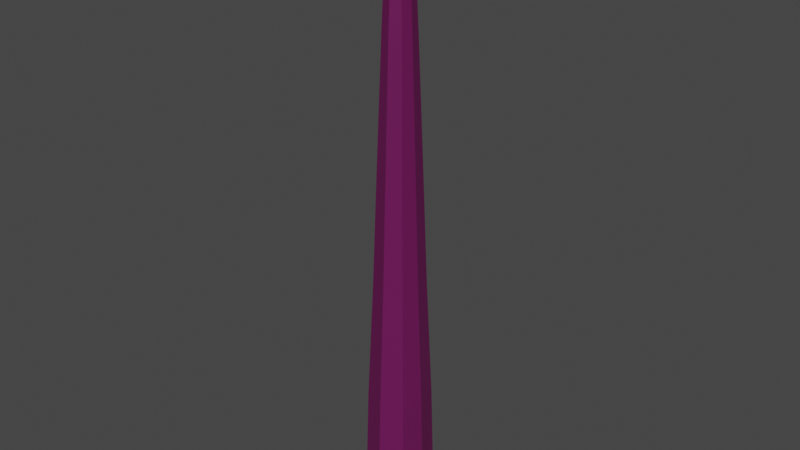# Source: tentacle.blend  (saved by Blender 3.4.6; exported with 4.5.12 LTS)
import bpy
from mathutils import Matrix  # noqa: F401  (used for matrix-valued properties, if any)

bpy.ops.wm.read_factory_settings(use_empty=True)
scene = bpy.context.scene
scene.name = 'Scene'

# ---- collections
col_collection = bpy.data.collections.new('Collection'); scene.collection.children.link(col_collection)

# ---- materials (node trees are filled in below, after node groups)
mat_material = bpy.data.materials.new('Material')
mat_material.alpha_threshold = 0.0
mat_material.use_transparent_shadow = False
mat_material.roughness = 0.5
mat_material.line_color = (0.0, 0.0, 0.0, 1.0)

# ---- material node trees
mat_material.use_nodes = True; mat_material.node_tree.nodes.clear()
_N = mat_material.node_tree.nodes; _L = mat_material.node_tree.links
n0 = _N.new('ShaderNodeOutputMaterial'); n0.name = 'Material Output'; n0.location = (300, 300)
n1 = _N.new('ShaderNodeBsdfPrincipled'); n1.name = 'Principled BSDF'; n1.location = (10, 300)
n1.distribution = 'GGX'
n1.subsurface_method = 'RANDOM_WALK_SKIN'
n1.inputs[0].default_value = (0.1424, 0.006904, 0.08873, 1.0)
n1.inputs[3].default_value = 1.45
n1.inputs[27].default_value = (0.0, 0.0, 0.0, 1.0)
n1.inputs[28].default_value = 1.0
_L.new(n1.outputs[0], n0.inputs[0])
n0.is_active_output = True

# ---- world
world_world = bpy.data.worlds.new('World'); scene.world = world_world
world_world.use_nodes = True; world_world.node_tree.nodes.clear()
_N = world_world.node_tree.nodes; _L = world_world.node_tree.links
n0 = _N.new('ShaderNodeOutputWorld'); n0.name = 'World Output'; n0.location = (300, 300)
n1 = _N.new('ShaderNodeBackground'); n1.name = 'Background'; n1.location = (10, 300)
n1.inputs[0].default_value = (0.05088, 0.05088, 0.05088, 1.0)
_L.new(n1.outputs[0], n0.inputs[0])
n0.is_active_output = True
world_world.color = (0.05088, 0.05088, 0.05088)
world_world.use_sun_shadow = False
world_world.sun_shadow_jitter_overblur = 0.0

# ---- meshes
me_cube = bpy.data.meshes.new('Cube')
me_cube.from_pydata([(0.3579, 0.3579, 1.0), (0.3995, 0.3995, -1.0), (0.3579, -0.3579, 1.0), (0.3995, -0.3995, -1.0), (-0.3579, 0.3579, 1.0), (-0.3995, 0.3995, -1.0), (-0.3579, -0.3579, 1.0), (-0.3995, -0.3995, -1.0), (0.2899, -0.2899, 3.0), (-0.2899, -0.2899, 3.0), (0.2899, 0.2899, 3.0), (-0.2899, 0.2899, 3.0), (0.2355, -0.2355, 5.0), (-0.2355, -0.2355, 5.0), (0.2355, 0.2355, 5.0), (-0.2355, 0.2355, 5.0), (0.1781, -0.1781, 7.0), (-0.1781, -0.1781, 7.0), (0.1781, 0.1781, 7.0), (-0.1781, 0.1781, 7.0), (0.1093, -0.1093, 9.0), (-0.1093, -0.1093, 9.0), (0.1093, 0.1093, 9.0), (-0.1093, 0.1093, 9.0), (-0.4875, -4.877e-10, -1.0), (0.4368, -4.877e-10, 1.0), (-0.4368, -4.877e-10, 1.0), (0.4875, -4.877e-10, -1.0), (0.3537, -4.877e-10, 3.0), (-0.3537, -4.877e-10, 3.0), (0.2874, -4.877e-10, 5.0), (-0.2874, -4.877e-10, 5.0), (0.2173, -4.877e-10, 7.0), (-0.2173, -4.877e-10, 7.0), (0.1333, -4.877e-10, 9.0), (-0.1333, -4.877e-10, 9.0), (-4.215e-10, 0.5407, -1.0), (-4.215e-10, -0.4845, 1.0), (-4.215e-10, -0.5407, -1.0), (-4.215e-10, 0.4845, 1.0), (2.341e-08, -0.3923, 3.0), (2.341e-08, 0.3923, 3.0), (-4.215e-10, -0.3188, 5.0), (-4.215e-10, 0.3188, 5.0), (-4.215e-10, -0.241, 7.0), (-4.215e-10, 0.241, 7.0), (-4.215e-10, -0.1479, 9.0), (-4.215e-10, 0.1479, 9.0), (-1.143e-09, -4.877e-10, 9.0), (-1.143e-09, -4.877e-10, -1.0)], [], [(39, 4, 11, 41), (38, 37, 6, 7), (24, 26, 4, 5), (49, 27, 3, 38), (27, 25, 2, 3), (36, 39, 0, 1), (29, 9, 13, 31), (37, 2, 8, 40), (26, 6, 9, 29), (25, 0, 10, 28), (43, 15, 19, 45), (40, 8, 12, 42), (41, 11, 15, 43), (28, 10, 14, 30), (33, 17, 21, 35), (30, 14, 18, 32), (31, 13, 17, 33), (42, 12, 16, 44), (48, 35, 21, 46), (44, 16, 20, 46), (45, 19, 23, 47), (32, 18, 22, 34), (16, 32, 34, 20), (47, 23, 35, 48), (15, 31, 33, 19), (12, 30, 32, 16), (19, 33, 35, 23), (8, 28, 30, 12), (2, 25, 28, 8), (4, 26, 29, 11), (11, 29, 31, 15), (1, 0, 25, 27), (36, 1, 27, 49), (7, 6, 26, 24), (5, 36, 49, 24), (22, 47, 48, 34), (18, 45, 47, 22), (17, 44, 46, 21), (34, 48, 46, 20), (13, 42, 44, 17), (10, 41, 43, 14), (9, 40, 42, 13), (14, 43, 45, 18), (6, 37, 40, 9), (5, 4, 39, 36), (24, 49, 38, 7), (3, 2, 37, 38), (0, 39, 41, 10)])
_uv = me_cube.uv_layers.new(name='UVMap')
_uv.uv.foreach_set('vector', [0.625, 0.375, 0.625, 0.25, 0.625, 0.25, 0.625, 0.375, 0.375, 0.875, 0.625, 0.875, 0.625, 1.0, 0.375, 1.0, 0.375, 0.125, 0.625, 0.125, 0.625, 0.25, 0.375, 0.25, 0.25, 0.625, 0.375, 0.625, 0.375, 0.75, 0.25, 0.75, 0.375, 0.625, 0.625, 0.625, 0.625, 0.75, 0.375, 0.75, 0.375, 0.375, 0.625, 0.375, 0.625, 0.5, 0.375, 0.5, 0.625, 0.125, 0.625, 0.0, 0.625, 0.0, 0.625, 0.125, 0.625, 0.875, 0.625, 0.75, 0.625, 0.75, 0.625, 0.875, 0.625, 0.125, 0.625, 0.0, 0.625, 0.0, 0.625, 0.125, 0.625, 0.625, 0.625, 0.5, 0.625, 0.5, 0.625, 0.625, 0.625, 0.375, 0.625, 0.25, 0.625, 0.25, 0.625, 0.375, 0.625, 0.875, 0.625, 0.75, 0.625, 0.75, 0.625, 0.875, 0.625, 0.375, 0.625, 0.25, 0.625, 0.25, 0.625, 0.375, 0.625, 0.625, 0.625, 0.5, 0.625, 0.5, 0.625, 0.625, 0.625, 0.125, 0.625, 0.0, 0.625, 0.0, 0.625, 0.125, 0.625, 0.625, 0.625, 0.5, 0.625, 0.5, 0.625, 0.625, 0.625, 0.125, 0.625, 0.0, 0.625, 0.0, 0.625, 0.125, 0.625, 0.875, 0.625, 0.75, 0.625, 0.75, 0.625, 0.875, 0.75, 0.625, 0.875, 0.625, 0.875, 0.75, 0.75, 0.75, 0.625, 0.875, 0.625, 0.75, 0.625, 0.75, 0.625, 0.875, 0.625, 0.375, 0.625, 0.25, 0.625, 0.25, 0.625, 0.375, 0.625, 0.625, 0.625, 0.5, 0.625, 0.5, 0.625, 0.625, 0.625, 0.75, 0.625, 0.625, 0.625, 0.625, 0.625, 0.75, 0.75, 0.5, 0.875, 0.5, 0.875, 0.625, 0.75, 0.625, 0.625, 0.25, 0.625, 0.125, 0.625, 0.125, 0.625, 0.25, 0.625, 0.75, 0.625, 0.625, 0.625, 0.625, 0.625, 0.75, 0.625, 0.25, 0.625, 0.125, 0.625, 0.125, 0.625, 0.25, 0.625, 0.75, 0.625, 0.625, 0.625, 0.625, 0.625, 0.75, 0.625, 0.75, 0.625, 0.625, 0.625, 0.625, 0.625, 0.75, 0.625, 0.25, 0.625, 0.125, 0.625, 0.125, 0.625, 0.25, 0.625, 0.25, 0.625, 0.125, 0.625, 0.125, 0.625, 0.25, 0.375, 0.5, 0.625, 0.5, 0.625, 0.625, 0.375, 0.625, 0.25, 0.5, 0.375, 0.5, 0.375, 0.625, 0.25, 0.625, 0.375, 0.0, 0.625, 0.0, 0.625, 0.125, 0.375, 0.125, 0.125, 0.5, 0.25, 0.5, 0.25, 0.625, 0.125, 0.625, 0.625, 0.5, 0.75, 0.5, 0.75, 0.625, 0.625, 0.625, 0.625, 0.5, 0.625, 0.375, 0.625, 0.375, 0.625, 0.5, 0.625, 1.0, 0.625, 0.875, 0.625, 0.875, 0.625, 1.0, 0.625, 0.625, 0.75, 0.625, 0.75, 0.75, 0.625, 0.75, 0.625, 1.0, 0.625, 0.875, 0.625, 0.875, 0.625, 1.0, 0.625, 0.5, 0.625, 0.375, 0.625, 0.375, 0.625, 0.5, 0.625, 1.0, 0.625, 0.875, 0.625, 0.875, 0.625, 1.0, 0.625, 0.5, 0.625, 0.375, 0.625, 0.375, 0.625, 0.5, 0.625, 1.0, 0.625, 0.875, 0.625, 0.875, 0.625, 1.0, 0.375, 0.25, 0.625, 0.25, 0.625, 0.375, 0.375, 0.375, 0.125, 0.625, 0.25, 0.625, 0.25, 0.75, 0.125, 0.75, 0.375, 0.75, 0.625, 0.75, 0.625, 0.875, 0.375, 0.875, 0.625, 0.5, 0.625, 0.375, 0.625, 0.375, 0.625, 0.5])
me_cube.materials.append(mat_material)
me_cube.use_mirror_vertex_groups = False
me_cube.update()

# ---- objects
ob_cube = bpy.data.objects.new('Cube', me_cube)

# ---- transforms, parenting, visibility, modifiers, constraints
ob_cube.location = (0.0, 0.0, 1.0)
ob_cube.lock_rotations_4d = False
ob_cube.empty_display_type = 'ARROWS'
ob_cube.lineart.crease_threshold = 0.0

# ---- collection membership
col_collection.objects.link(ob_cube)

# ---- scene / render settings (as saved in the file)
scene.frame_start = 1; scene.frame_end = 250; scene.frame_set(14)
scene.render.engine = 'BLENDER_EEVEE_NEXT'
scene.cycles.sampling_pattern = 'TABULATED_SOBOL'
scene.cycles.use_light_tree = False
scene.view_settings.view_transform = 'Filmic'
bpy.context.view_layer.update()

# ---- added for rendering (the .blend has no active camera and no usable light): camera, sun
cam_auto = bpy.data.cameras.new('AutoCamera')
cam_auto.lens = 50.0
cam_auto.sensor_width = 36.0
cam_auto.clip_end = 1000.0
ob_auto_camera = bpy.data.objects.new('AutoCamera', cam_auto)
scene.collection.objects.link(ob_auto_camera)
ob_auto_camera.location = (9.3498, -11.2198, 12.4798)
ob_auto_camera.rotation_euler = (1.09748, -7.21219e-08, 0.694738)
scene.camera = ob_auto_camera
light_auto_sun = bpy.data.lights.new('AutoSun', 'SUN')
light_auto_sun.energy = 3.0
light_auto_sun.angle = 0.0523599
ob_auto_sun = bpy.data.objects.new('AutoSun', light_auto_sun)
scene.collection.objects.link(ob_auto_sun)
ob_auto_sun.rotation_euler = (0.872665, 0.174533, 0.523599)
bpy.context.view_layer.update()
